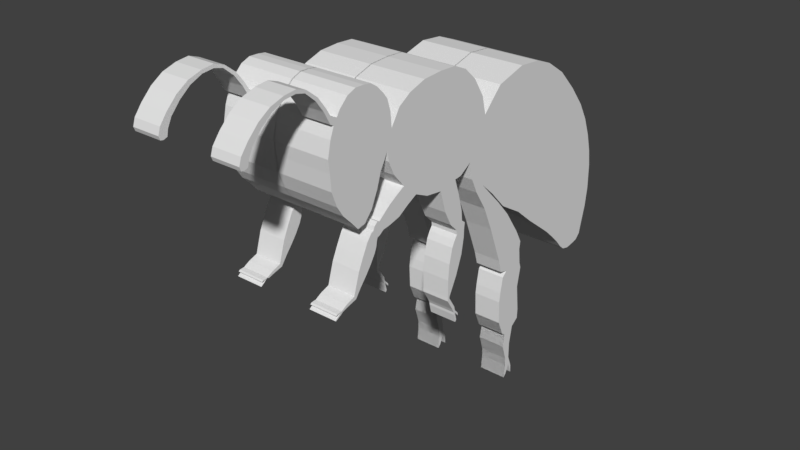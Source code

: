 # Source: bee_01.blend  (saved by Blender 2.79.0; exported with 4.5.12 LTS)
import bpy
from mathutils import Matrix  # noqa: F401  (used for matrix-valued properties, if any)

bpy.ops.wm.read_factory_settings(use_empty=True)
scene = bpy.context.scene
scene.name = 'Scene'

# ---- collections
col_collection_1 = bpy.data.collections.new('Collection 1'); scene.collection.children.link(col_collection_1)

# ---- world
world_world = bpy.data.worlds.new('World'); scene.world = world_world
world_world.color = (0.05088, 0.05088, 0.05088)
world_world.use_sun_shadow = False
world_world.sun_shadow_jitter_overblur = 0.0
world_world.cycles.sampling_method = 'MANUAL'

# ---- meshes
me_plane = bpy.data.meshes.new('Plane')
me_plane.from_pydata([(0.6328, 0.63, -0.9735), (0.6328, 1.36, 0.3958), (0.6328, 0.4214, -0.7522), (0.6328, 1.134, 0.4798), (0.6328, 0.2448, -0.593), (0.6328, 0.8512, 0.5048), (0.6328, 0.146, -0.6407), (0.6328, 0.4857, 0.4051), (0.6328, 0.06418, -0.4699), (0.6328, 0.3654, 0.2875), (0.6328, 0.02091, -0.268), (0.6328, 0.2452, 0.1625), (0.6328, -0.1281, -0.3593), (0.6328, 0.1924, 0.3692), (0.6328, -0.2146, -0.3689), (0.6328, 0.05776, 0.5807), (0.6328, -0.4406, -0.4122), (0.6328, -0.09607, 0.7201), (0.6328, -0.6473, -0.3833), (0.6328, -0.2691, 0.7922), (0.6328, -0.8155, -0.3064), (0.6328, -0.471, 0.8018), (0.6328, -0.9934, -0.1574), (0.6328, -0.7066, 0.7874), (0.6328, -1.128, -0.003573), (0.6328, -0.9133, 0.7201), (0.6328, -1.205, 0.1551), (0.6328, -1.057, 0.6288), (0.6328, -1.219, 0.2704), (0.6328, -1.163, 0.4605), (0.6328, 0.9233, -1.151), (0.6328, 1.619, 0.2276), (0.6328, 1.164, -1.353), (0.6328, 1.86, -0.01757), (0.6328, 1.346, -1.493), (0.6328, 2.057, -0.2579), (0.6328, 1.519, -1.627), (0.6328, 2.182, -0.4694), (0.6328, 1.648, -1.743), (0.6328, 2.27, -0.6858), (0.6328, 1.764, -1.856), (0.6328, 2.33, -0.9021), (0.6328, 1.852, -1.956), (0.6328, 2.358, -1.094), (0.6328, 1.912, -2.004), (0.6328, 2.362, -1.379), (0.6328, 2.004, -2.028), (0.6328, 2.334, -1.603), (0.6328, 2.12, -2.012), (0.6328, 2.27, -1.847), (0.6328, 2.188, -1.996), (0.6328, 2.25, -1.936), (0.6328, -1.312, 0.1012), (0.6328, -1.179, 0.6274), (0.6328, -1.363, -0.05644), (0.6328, -1.219, 0.7526), (0.6328, -1.44, -0.2257), (0.6328, -1.27, 0.8175), (0.6328, -1.532, -0.33), (0.6328, -1.351, 0.8987), (0.6328, -1.625, -0.3485), (0.6328, -1.43, 0.9497), (0.6328, -1.697, -0.2674), (0.6328, -1.518, 0.9613), (0.6328, -1.806, -0.1561), (0.6328, -1.622, 0.9636), (0.6328, -1.882, -0.04021), (0.6328, -1.722, 0.9242), (0.6328, -1.945, 0.1244), (0.6328, -1.817, 0.8338), (0.6328, -1.959, 0.2959), (0.6328, -1.896, 0.7109), (0.6328, -1.975, 0.4327), (0.6328, -1.94, 0.5973), (-0.005841, 0.4214, -0.7522), (-0.005841, 0.63, -0.9735), (-0.005842, 1.36, 0.3958), (-0.005841, 1.134, 0.4798), (-0.005841, 0.8512, 0.5048), (-0.005841, 0.2448, -0.593), (-0.005842, 0.4857, 0.4051), (-0.005841, 0.146, -0.6407), (-0.005842, 0.3654, 0.2875), (-0.005841, 0.06418, -0.4699), (-0.005842, 0.2452, 0.1625), (-0.005841, 0.02091, -0.268), (-0.005842, 0.1924, 0.3692), (-0.005841, -0.1281, -0.3593), (-0.005841, 0.05776, 0.5807), (-0.005841, -0.2146, -0.3689), (-0.005841, -0.09607, 0.7201), (-0.005841, -0.4406, -0.4122), (-0.005842, -0.2691, 0.7922), (-0.005841, -0.6473, -0.3833), (-0.005842, -0.471, 0.8018), (-0.005841, -0.8155, -0.3064), (-0.005842, -0.7066, 0.7874), (-0.005841, -0.9934, -0.1574), (-0.005841, -0.9133, 0.7201), (-0.005841, -1.128, -0.003573), (-0.005841, -1.057, 0.6288), (-0.005841, -1.205, 0.1551), (-0.005842, -1.163, 0.4605), (-0.005841, -1.219, 0.2704), (-0.005841, 0.9233, -1.151), (-0.005842, 1.619, 0.2276), (-0.005841, 1.164, -1.353), (-0.005842, 1.86, -0.01757), (-0.005841, 1.346, -1.493), (-0.005841, 2.057, -0.2579), (-0.005841, 1.519, -1.627), (-0.005842, 2.182, -0.4694), (-0.005841, 1.648, -1.743), (-0.005842, 2.27, -0.6858), (-0.005841, 1.764, -1.856), (-0.005842, 2.33, -0.9021), (-0.005841, 1.852, -1.956), (-0.005841, 2.358, -1.094), (-0.005841, 1.912, -2.004), (-0.005842, 2.362, -1.379), (-0.005841, 2.004, -2.028), (-0.005842, 2.334, -1.603), (-0.005841, 2.12, -2.012), (-0.005841, 2.27, -1.847), (-0.005841, 2.188, -1.996), (-0.005841, 2.25, -1.936), (-0.005841, -1.179, 0.6274), (-0.005841, -1.312, 0.1012), (-0.005841, -1.219, 0.7526), (-0.005841, -1.363, -0.05644), (-0.005842, -1.27, 0.8175), (-0.005841, -1.44, -0.2257), (-0.005842, -1.351, 0.8987), (-0.005841, -1.532, -0.33), (-0.005842, -1.43, 0.9497), (-0.005841, -1.625, -0.3485), (-0.005842, -1.518, 0.9613), (-0.005841, -1.697, -0.2674), (-0.005842, -1.622, 0.9636), (-0.005841, -1.806, -0.1561), (-0.005842, -1.722, 0.9242), (-0.005841, -1.882, -0.04021), (-0.005842, -1.817, 0.8338), (-0.005841, -1.945, 0.1244), (-0.005841, -1.896, 0.7109), (-0.005841, -1.959, 0.2959), (-0.005841, -1.94, 0.5973), (-0.005841, -1.975, 0.4327), (0.3135, 0.1924, 0.3692), (0.3135, 0.2452, 0.1625), (0.3135, -1.697, -0.2674), (0.3135, -1.806, -0.1561), (0.3135, 0.9233, -1.151), (0.3135, 0.63, -0.9735), (0.3135, 0.02091, -0.268), (0.3135, -0.1281, -0.3593), (0.3135, 2.12, -2.012), (0.3135, 2.004, -2.028), (0.3135, 1.36, 0.3958), (0.3135, 1.619, 0.2276), (0.3135, -1.722, 0.9242), (0.3135, -1.622, 0.9636), (0.3135, 2.334, -1.603), (0.3135, 2.27, -1.847), (0.3135, 0.05776, 0.5807), (0.3135, -1.882, -0.04021), (0.3135, 2.25, -1.936), (0.3135, 2.188, -1.996), (0.3135, 1.164, -1.353), (0.3135, -0.2146, -0.3689), (0.3135, 1.86, -0.01757), (0.3135, -1.817, 0.8338), (0.3135, -0.09607, 0.7201), (0.3135, -1.945, 0.1244), (0.3135, 1.346, -1.493), (0.3135, -0.4406, -0.4122), (0.3135, -1.179, 0.6274), (0.3135, -1.163, 0.4605), (0.3135, 2.057, -0.2579), (0.3135, -1.896, 0.7109), (0.3135, -1.219, 0.2704), (0.3135, -1.312, 0.1012), (0.3135, -0.2691, 0.7922), (0.3135, 0.4214, -0.7522), (0.3135, -1.959, 0.2959), (0.3135, 1.519, -1.627), (0.3135, -0.6473, -0.3833), (0.3135, -1.975, 0.4327), (0.3135, -1.94, 0.5973), (0.3135, -1.219, 0.7526), (0.3135, 2.182, -0.4694), (0.3135, 1.134, 0.4798), (0.3135, -1.363, -0.05644), (0.3135, -0.471, 0.8018), (0.3135, 1.648, -1.743), (0.3135, -0.8155, -0.3064), (0.3135, -1.27, 0.8175), (0.3135, 2.27, -0.6858), (0.3135, 0.8512, 0.5048), (0.3135, -1.44, -0.2257), (0.3135, -0.7066, 0.7874), (0.3135, 0.2448, -0.593), (0.3135, 1.764, -1.856), (0.3135, -0.9934, -0.1574), (0.3135, -1.351, 0.8987), (0.3135, 2.33, -0.9021), (0.3135, 0.4857, 0.4051), (0.3135, -1.532, -0.33), (0.3135, -0.9133, 0.7201), (0.3135, 0.146, -0.6407), (0.3135, 1.852, -1.956), (0.3135, -1.128, -0.003573), (0.3135, -1.43, 0.9497), (0.3135, 2.358, -1.094), (0.3135, 0.3654, 0.2875), (0.3135, -1.625, -0.3485), (0.3135, -1.057, 0.6288), (0.3135, 0.06418, -0.4699), (0.3135, 1.912, -2.004), (0.3135, -1.205, 0.1551), (0.3135, -1.518, 0.9613), (0.3135, 2.362, -1.379), (0.6328, -1.083, -0.2059), (0.6328, -0.9362, -0.3685), (0.3135, -0.9362, -0.3685), (0.3135, -1.083, -0.2059), (0.6328, -1.193, -0.2704), (0.6328, -1.061, -0.4445), (0.3135, -1.061, -0.4445), (0.3135, -1.193, -0.2704), (0.6328, -1.272, -0.3311), (0.6328, -1.189, -0.4763), (0.3135, -1.189, -0.4763), (0.3135, -1.272, -0.3311), (0.6328, -1.338, -0.383), (0.6328, -1.283, -0.4895), (0.3135, -1.283, -0.4895), (0.3135, -1.338, -0.383), (0.6328, -1.364, -0.3755), (0.6328, -1.335, -0.5265), (0.3135, -1.335, -0.5265), (0.3135, -1.364, -0.3755), (0.6328, -1.405, -0.407), (0.6328, -1.365, -0.5348), (0.3135, -1.365, -0.5348), (0.3135, -1.405, -0.407), (0.6328, -1.419, -0.4467), (0.6328, -1.376, -0.5764), (0.3135, -1.376, -0.5764), (0.3135, -1.419, -0.4467), (0.6328, -1.451, -0.4612), (0.6328, -1.382, -0.6198), (0.3135, -1.382, -0.6198), (0.3135, -1.451, -0.4612), (0.6328, -1.501, -0.5263), (0.6328, -1.406, -0.6811), (0.3135, -1.406, -0.6811), (0.3135, -1.501, -0.5263), (0.6328, -1.564, -0.6513), (0.6328, -1.463, -0.7733), (0.3135, -1.463, -0.7733), (0.3135, -1.564, -0.6513), (0.6328, -1.623, -0.7801), (0.6328, -1.524, -0.8557), (0.3135, -1.524, -0.8557), (0.3135, -1.623, -0.7801), (0.6328, -1.668, -0.927), (0.6328, -1.602, -0.9504), (0.3135, -1.602, -0.9504), (0.3135, -1.668, -0.927), (0.6328, -1.691, -1.006), (0.6328, -1.669, -1.043), (0.3135, -1.669, -1.043), (0.3135, -1.691, -1.006), (0.6328, -1.793, -1.042), (0.6328, -1.789, -1.075), (0.3135, -1.789, -1.075), (0.3135, -1.793, -1.042), (0.6328, -1.862, -1.08), (0.6328, -1.848, -1.094), (0.3135, -1.848, -1.094), (0.3135, -1.862, -1.08), (0.6328, -1.88, -1.094), (0.6328, -1.866, -1.108), (0.3135, -1.88, -1.094), (0.6328, -1.947, -1.144), (0.6328, -1.939, -1.15), (0.3135, -1.947, -1.144), (0.6328, -1.918, -1.085), (0.3135, -1.918, -1.085), (0.6328, -1.935, -1.098), (0.3135, -1.935, -1.098), (0.6328, -0.3623, -0.668), (0.6328, -0.1503, -0.5552), (0.3135, -0.1503, -0.5552), (0.3135, -0.3623, -0.668), (0.6328, -0.2708, -0.8408), (0.6328, -0.09816, -0.7465), (0.3135, -0.09816, -0.7465), (0.3135, -0.2708, -0.8408), (0.6328, -0.1689, -0.9406), (0.6328, -0.08666, -0.8625), (0.3135, -0.08666, -0.8625), (0.3135, -0.1689, -0.9406), (0.6328, -0.1641, -0.9898), (0.6328, -0.04015, -0.8979), (0.3135, -0.04015, -0.8979), (0.3135, -0.1641, -0.9898), (0.6328, -0.1991, -1.039), (0.6328, -0.04734, -0.9769), (0.3135, -0.04734, -0.9769), (0.3135, -0.1991, -1.039), (0.6328, -0.2362, -1.11), (0.6328, -0.04963, -1.062), (0.3135, -0.04963, -1.062), (0.3135, -0.2362, -1.11), (0.6328, -0.2765, -1.28), (0.6328, -0.08067, -1.244), (0.3135, -0.08067, -1.244), (0.3135, -0.2765, -1.28), (0.6328, -0.2928, -1.461), (0.6328, -0.1619, -1.46), (0.3135, -0.1619, -1.46), (0.3135, -0.2928, -1.461), (0.6328, -0.2905, -1.661), (0.6328, -0.2639, -1.661), (0.3135, -0.2639, -1.661), (0.3135, -0.2905, -1.661), (0.6328, -0.2918, -1.705), (0.6328, -0.2652, -1.68), (0.3135, -0.2652, -1.68), (0.3135, -0.2918, -1.705), (0.6328, -0.2068, -1.841), (0.6328, -0.1802, -1.816), (0.3135, -0.1802, -1.816), (0.3135, -0.2068, -1.841), (0.6328, -0.1847, -1.886), (0.6328, -0.1674, -1.866), (0.3135, -0.1674, -1.866), (0.3135, -0.1847, -1.886), (0.6328, -0.182, -1.917), (0.6328, -0.1647, -1.897), (0.3135, -0.1647, -1.897), (0.3135, -0.182, -1.917), (0.6328, -0.1562, -2.014), (0.6328, -0.1389, -1.994), (0.3135, -0.1389, -1.994), (0.3135, -0.1562, -2.014), (0.6328, -0.1171, -1.921), (0.3135, -0.1171, -1.921), (0.6328, -0.1143, -1.952), (0.3135, -0.1143, -1.952), (0.6328, 0.2966, -0.8775), (0.6328, 0.5373, -0.8938), (0.3135, 0.5373, -0.8938), (0.3135, 0.2966, -0.8775), (0.6328, 0.4241, -1.164), (0.6328, 0.7148, -1.095), (0.3135, 0.7148, -1.095), (0.3135, 0.4241, -1.164), (0.6328, 0.6002, -1.614), (0.6328, 0.9077, -1.377), (0.3135, 0.9077, -1.377), (0.3135, 0.6002, -1.614), (0.6328, 0.6456, -1.769), (0.6328, 0.9948, -1.535), (0.3135, 0.9948, -1.535), (0.3135, 0.6456, -1.769), (0.6328, 0.7478, -1.801), (0.6328, 0.983, -1.628), (0.3135, 0.983, -1.628), (0.3135, 0.7478, -1.801), (0.6328, 0.6887, -1.856), (0.6328, 1.002, -1.806), (0.3135, 1.002, -1.806), (0.3135, 0.6887, -1.856), (0.6328, 0.6549, -2.035), (0.6328, 1.024, -1.871), (0.3135, 1.024, -1.871), (0.3135, 0.6549, -2.035), (0.6328, 0.641, -2.148), (0.6328, 0.9791, -2.1), (0.3135, 0.9791, -2.1), (0.3135, 0.641, -2.148), (0.6328, 0.6533, -2.418), (0.6328, 1.014, -2.406), (0.3135, 1.014, -2.406), (0.3135, 0.6533, -2.418), (0.6328, 0.6533, -2.418), (0.6328, 0.7297, -2.597), (0.6328, 1.009, -2.519), (0.3135, 1.009, -2.519), (0.3135, 0.7297, -2.597), (0.6328, 0.7297, -2.597), (0.6328, 0.7864, -2.636), (0.6328, 0.918, -2.585), (0.3135, 0.918, -2.585), (0.3135, 0.7864, -2.636), (0.6328, 0.7864, -2.636), (0.6328, 0.7558, -2.782), (0.6328, 0.8777, -2.797), (0.3135, 0.8777, -2.797), (0.3135, 0.7558, -2.782), (0.6328, 0.7558, -2.782), (0.6328, 0.8148, -2.97), (0.6328, 0.8787, -2.983), (0.3135, 0.8787, -2.983), (0.3135, 0.8148, -2.97), (0.6328, 0.8148, -2.97), (0.6328, 0.8184, -3.068), (0.6328, 0.8839, -3.08), (0.3135, 0.8839, -3.08), (0.3135, 0.8184, -3.068), (0.6328, 0.8184, -3.068), (0.6328, 0.8038, -3.223), (0.6328, 0.8355, -3.188), (0.3135, 0.8355, -3.188), (0.3135, 0.8038, -3.223), (0.6328, 0.8038, -3.223), (0.6328, 0.9292, -3.115), (0.3135, 0.9292, -3.115), (0.6328, 0.9344, -3.212), (0.3135, 0.9344, -3.212), (0.6328, -1.856, 0.7723), (0.6328, -1.952, 0.2102), (-0.005842, -1.856, 0.7723), (-0.005841, -1.952, 0.2102), (0.3135, -1.952, 0.2102), (0.3135, -1.856, 0.7723), (0.6328, -1.924, 0.7959), (0.6328, -1.934, 0.7304), (0.3135, -1.934, 0.7304), (0.3135, -1.924, 0.7959), (0.6328, -1.982, 0.8898), (0.6328, -2.007, 0.8633), (0.3135, -2.007, 0.8633), (0.3135, -1.982, 0.8898), (0.6328, -2.072, 1.009), (0.6328, -2.096, 0.9834), (0.3135, -2.096, 0.9834), (0.3135, -2.072, 1.009), (0.6328, -2.193, 1.104), (0.6328, -2.211, 1.081), (0.3135, -2.211, 1.081), (0.3135, -2.193, 1.104), (0.6328, -2.305, 1.143), (0.6328, -2.312, 1.106), (0.3135, -2.312, 1.106), (0.3135, -2.305, 1.143), (0.6328, -2.442, 1.127), (0.6328, -2.439, 1.092), (0.3135, -2.439, 1.092), (0.3135, -2.442, 1.127), (0.6328, -2.591, 1.08), (0.6328, -2.572, 1.033), (0.3135, -2.572, 1.033), (0.3135, -2.591, 1.08), (0.6328, -2.721, 0.9954), (0.6328, -2.692, 0.939), (0.3135, -2.692, 0.939), (0.3135, -2.721, 0.9954), (0.6328, -2.837, 0.8794), (0.6328, -2.793, 0.8263), (0.3135, -2.793, 0.8263), (0.3135, -2.837, 0.8794), (0.6328, -2.917, 0.7765), (0.6328, -2.839, 0.7346), (0.3135, -2.839, 0.7346), (0.3135, -2.917, 0.7765), (0.6328, -2.942, 0.6999), (0.6328, -2.853, 0.6677), (0.3135, -2.853, 0.6677), (0.3135, -2.942, 0.6999), (0.6328, -2.925, 0.6575), (0.6328, -2.893, 0.6527), (0.3135, -2.893, 0.6527), (0.3135, -2.925, 0.6575)], [], [(0, 2, 3, 1), (2, 4, 5, 3), (4, 6, 7, 5), (6, 8, 9, 7), (8, 10, 11, 9), (10, 12, 13, 11), (12, 14, 15, 13), (14, 16, 17, 15), (16, 18, 19, 17), (18, 20, 21, 19), (20, 22, 23, 21), (22, 24, 25, 23), (24, 26, 27, 25), (26, 28, 29, 27), (1, 31, 30, 0), (31, 33, 32, 30), (33, 35, 34, 32), (35, 37, 36, 34), (37, 39, 38, 36), (39, 41, 40, 38), (41, 43, 42, 40), (43, 45, 44, 42), (45, 47, 46, 44), (47, 49, 48, 46), (49, 51, 50, 48), (28, 52, 53, 29), (52, 54, 55, 53), (54, 56, 57, 55), (56, 58, 59, 57), (58, 60, 61, 59), (60, 62, 63, 61), (62, 64, 65, 63), (64, 66, 67, 65), (66, 68, 69, 67), (424, 70, 71, 423), (70, 72, 73, 71), (149, 148, 86, 84), (151, 150, 137, 139), (153, 152, 104, 75), (155, 154, 85, 87), (157, 156, 122, 120), (159, 158, 76, 105), (161, 160, 140, 138), (163, 162, 121, 123), (148, 164, 88, 86), (165, 151, 139, 141), (167, 166, 125, 124), (152, 168, 106, 104), (169, 155, 87, 89), (156, 167, 124, 122), (170, 159, 105, 107), (160, 171, 142, 140), (166, 163, 123, 125), (164, 172, 90, 88), (173, 165, 141, 143), (168, 174, 108, 106), (175, 169, 89, 91), (177, 176, 126, 102), (178, 170, 107, 109), (428, 179, 144, 425), (181, 180, 103, 127), (172, 182, 92, 90), (183, 153, 75, 74), (427, 173, 143, 426), (174, 185, 110, 108), (186, 175, 91, 93), (188, 187, 147, 146), (176, 189, 128, 126), (190, 178, 109, 111), (158, 191, 77, 76), (179, 188, 146, 144), (192, 181, 127, 129), (182, 193, 94, 92), (187, 184, 145, 147), (185, 194, 112, 110), (195, 186, 93, 95), (189, 196, 130, 128), (197, 190, 111, 113), (191, 198, 78, 77), (199, 192, 129, 131), (193, 200, 96, 94), (201, 183, 74, 79), (194, 202, 114, 112), (203, 195, 95, 97), (196, 204, 132, 130), (205, 197, 113, 115), (198, 206, 80, 78), (207, 199, 131, 133), (200, 208, 98, 96), (209, 201, 79, 81), (202, 210, 116, 114), (211, 203, 97, 99), (204, 212, 134, 132), (213, 205, 115, 117), (206, 214, 82, 80), (215, 207, 133, 135), (208, 216, 100, 98), (217, 209, 81, 83), (210, 218, 118, 116), (219, 211, 99, 101), (212, 220, 136, 134), (221, 213, 117, 119), (214, 149, 84, 82), (150, 215, 135, 137), (216, 177, 102, 100), (154, 217, 83, 85), (218, 157, 120, 118), (180, 219, 101, 103), (220, 161, 138, 136), (162, 221, 119, 121), (47, 45, 221, 162), (63, 65, 161, 220), (28, 26, 219, 180), (44, 46, 157, 218), (10, 8, 217, 154), (27, 29, 177, 216), (62, 60, 215, 150), (9, 11, 149, 214), (45, 43, 213, 221), (61, 63, 220, 212), (26, 24, 211, 219), (42, 44, 218, 210), (8, 6, 209, 217), (25, 27, 216, 208), (60, 58, 207, 215), (7, 9, 214, 206), (43, 41, 205, 213), (59, 61, 212, 204), (24, 22, 203, 211), (40, 42, 210, 202), (201, 209, 355, 354), (23, 25, 208, 200), (58, 56, 199, 207), (5, 7, 206, 198), (41, 39, 197, 205), (57, 59, 204, 196), (20, 195, 224, 223), (38, 40, 202, 194), (4, 2, 183, 201), (21, 23, 200, 193), (56, 54, 192, 199), (3, 5, 198, 191), (39, 37, 190, 197), (55, 57, 196, 189), (20, 18, 186, 195), (36, 38, 194, 185), (72, 70, 184, 187), (19, 21, 193, 182), (54, 52, 181, 192), (71, 73, 188, 179), (1, 3, 191, 158), (37, 35, 178, 190), (53, 55, 189, 176), (73, 72, 187, 188), (18, 16, 175, 186), (34, 36, 185, 174), (424, 68, 173, 427), (2, 0, 153, 183), (17, 19, 182, 172), (52, 28, 180, 181), (428, 423, 429, 432), (35, 33, 170, 178), (29, 53, 176, 177), (175, 16, 292, 295), (32, 34, 174, 168), (68, 66, 165, 173), (15, 17, 172, 164), (51, 49, 163, 166), (67, 69, 171, 160), (33, 31, 159, 170), (48, 50, 167, 156), (14, 12, 155, 169), (30, 32, 168, 152), (50, 51, 166, 167), (66, 64, 151, 165), (13, 15, 164, 148), (49, 47, 162, 163), (65, 67, 160, 161), (31, 1, 158, 159), (46, 48, 156, 157), (12, 10, 154, 155), (0, 30, 152, 153), (64, 62, 150, 151), (11, 13, 148, 149), (224, 225, 229, 228), (22, 20, 223, 222), (203, 22, 222, 225), (195, 203, 225, 224), (229, 226, 230, 233), (223, 224, 228, 227), (225, 222, 226, 229), (222, 223, 227, 226), (232, 233, 237, 236), (226, 227, 231, 230), (228, 229, 233, 232), (227, 228, 232, 231), (235, 236, 240, 239), (231, 232, 236, 235), (233, 230, 234, 237), (230, 231, 235, 234), (241, 238, 242, 245), (237, 234, 238, 241), (234, 235, 239, 238), (236, 237, 241, 240), (244, 245, 249, 248), (238, 239, 243, 242), (240, 241, 245, 244), (239, 240, 244, 243), (249, 246, 250, 253), (243, 244, 248, 247), (245, 242, 246, 249), (242, 243, 247, 246), (253, 250, 254, 257), (246, 247, 251, 250), (248, 249, 253, 252), (247, 248, 252, 251), (256, 257, 261, 260), (250, 251, 255, 254), (252, 253, 257, 256), (251, 252, 256, 255), (261, 258, 262, 265), (255, 256, 260, 259), (257, 254, 258, 261), (254, 255, 259, 258), (262, 263, 267, 266), (258, 259, 263, 262), (260, 261, 265, 264), (259, 260, 264, 263), (268, 269, 273, 272), (264, 265, 269, 268), (263, 264, 268, 267), (265, 262, 266, 269), (273, 270, 274, 277), (267, 268, 272, 271), (269, 266, 270, 273), (266, 267, 271, 270), (276, 277, 281, 280), (270, 271, 275, 274), (272, 273, 277, 276), (271, 272, 276, 275), (278, 279, 280, 281), (275, 276, 280, 279), (277, 274, 278, 281), (274, 275, 279, 278), (278, 282, 290, 288), (278, 279, 283, 282), (284, 282, 285, 287), (282, 283, 286, 285), (289, 288, 290, 291), (281, 278, 288, 289), (284, 281, 289, 291), (282, 284, 291, 290), (295, 292, 296, 299), (169, 175, 295, 294), (14, 169, 294, 293), (16, 14, 293, 292), (296, 297, 301, 300), (292, 293, 297, 296), (294, 295, 299, 298), (293, 294, 298, 297), (302, 303, 307, 306), (298, 299, 303, 302), (297, 298, 302, 301), (299, 296, 300, 303), (307, 304, 308, 311), (301, 302, 306, 305), (303, 300, 304, 307), (300, 301, 305, 304), (310, 311, 315, 314), (304, 305, 309, 308), (306, 307, 311, 310), (305, 306, 310, 309), (313, 314, 318, 317), (309, 310, 314, 313), (311, 308, 312, 315), (308, 309, 313, 312), (319, 316, 320, 323), (315, 312, 316, 319), (312, 313, 317, 316), (314, 315, 319, 318), (322, 323, 327, 326), (316, 317, 321, 320), (318, 319, 323, 322), (317, 318, 322, 321), (327, 324, 328, 331), (321, 322, 326, 325), (323, 320, 324, 327), (320, 321, 325, 324), (331, 328, 332, 335), (324, 325, 329, 328), (326, 327, 331, 330), (325, 326, 330, 329), (334, 335, 339, 338), (328, 329, 333, 332), (330, 331, 335, 334), (329, 330, 334, 333), (339, 336, 340, 343), (333, 334, 338, 337), (335, 332, 336, 339), (332, 333, 337, 336), (340, 341, 345, 344), (336, 337, 341, 340), (338, 339, 343, 342), (338, 342, 351, 349), (344, 345, 346, 347), (342, 343, 347, 346), (341, 342, 346, 345), (343, 340, 344, 347), (348, 349, 351, 350), (342, 341, 350, 351), (341, 337, 348, 350), (337, 338, 349, 348), (354, 355, 359, 358), (209, 6, 352, 355), (6, 4, 353, 352), (4, 201, 354, 353), (357, 358, 362, 361), (353, 354, 358, 357), (355, 352, 356, 359), (352, 353, 357, 356), (363, 360, 364, 367), (359, 356, 360, 363), (356, 357, 361, 360), (358, 359, 363, 362), (366, 367, 371, 370), (360, 361, 365, 364), (362, 363, 367, 366), (361, 362, 366, 365), (371, 368, 372, 375), (365, 366, 370, 369), (367, 364, 368, 371), (364, 365, 369, 368), (375, 372, 376, 379), (368, 369, 373, 372), (370, 371, 375, 374), (369, 370, 374, 373), (378, 379, 383, 382), (372, 373, 377, 376), (374, 375, 379, 378), (373, 374, 378, 377), (383, 380, 384, 387), (377, 378, 382, 381), (379, 376, 380, 383), (376, 377, 381, 380), (388, 385, 390, 393), (380, 381, 385, 388), (382, 383, 387, 386), (381, 382, 386, 385), (390, 391, 396, 395), (386, 387, 392, 391), (385, 386, 391, 390), (387, 388, 393, 392), (387, 384, 389, 392), (397, 394, 399, 402), (392, 393, 398, 397), (392, 389, 394, 397), (393, 390, 395, 398), (391, 392, 397, 396), (401, 402, 407, 406), (398, 395, 400, 403), (396, 397, 402, 401), (395, 396, 401, 400), (397, 398, 403, 402), (407, 408, 413, 412), (400, 401, 406, 405), (402, 403, 408, 407), (402, 399, 404, 407), (403, 400, 405, 408), (411, 412, 417, 416), (407, 404, 409, 412), (408, 405, 410, 413), (406, 407, 412, 411), (411, 410, 421, 422), (418, 415, 416, 417), (410, 411, 416, 415), (412, 413, 418, 417), (412, 409, 414, 417), (413, 410, 415, 418), (419, 420, 422, 421), (410, 405, 419, 421), (405, 406, 420, 419), (406, 411, 422, 420), (69, 423, 428, 171), (70, 424, 427, 184), (184, 427, 426, 145), (171, 428, 425, 142), (68, 424, 423, 69), (431, 432, 436, 435), (71, 179, 431, 430), (179, 428, 432, 431), (423, 71, 430, 429), (435, 436, 440, 439), (429, 430, 434, 433), (432, 429, 433, 436), (430, 431, 435, 434), (440, 437, 441, 444), (433, 434, 438, 437), (436, 433, 437, 440), (434, 435, 439, 438), (443, 444, 448, 447), (438, 439, 443, 442), (439, 440, 444, 443), (437, 438, 442, 441), (445, 446, 450, 449), (441, 442, 446, 445), (444, 441, 445, 448), (442, 443, 447, 446), (452, 449, 453, 456), (448, 445, 449, 452), (446, 447, 451, 450), (447, 448, 452, 451), (455, 456, 460, 459), (450, 451, 455, 454), (451, 452, 456, 455), (449, 450, 454, 453), (460, 457, 461, 464), (453, 454, 458, 457), (456, 453, 457, 460), (454, 455, 459, 458), (462, 463, 467, 466), (458, 459, 463, 462), (459, 460, 464, 463), (457, 458, 462, 461), (467, 468, 472, 471), (463, 464, 468, 467), (461, 462, 466, 465), (464, 461, 465, 468), (472, 469, 473, 476), (465, 466, 470, 469), (468, 465, 469, 472), (466, 467, 471, 470), (473, 474, 475, 476), (470, 471, 475, 474), (471, 472, 476, 475), (469, 470, 474, 473)])
me_plane.use_remesh_preserve_volume = False
me_plane.use_remesh_preserve_attributes = False
me_plane.use_mirror_vertex_groups = False
me_plane.update()

# ---- objects
ob_plane = bpy.data.objects.new('Plane', me_plane)

# ---- transforms, parenting, visibility, modifiers, constraints
ob_plane.location = (0.0, 0.0, 0.0)
ob_plane.lineart.crease_threshold = 0.0
_m = ob_plane.modifiers.new('Mirror', 'MIRROR')

# ---- collection membership
col_collection_1.objects.link(ob_plane)

# ---- scene / render settings (as saved in the file)
scene.frame_start = 1; scene.frame_end = 250; scene.frame_set(59)
scene.render.engine = 'BLENDER_EEVEE_NEXT'
scene.render.resolution_percentage = 50
scene.render.dither_intensity = 0.0
scene.cycles.use_denoising = False
scene.cycles.samples = 128
scene.cycles.sampling_pattern = 'TABULATED_SOBOL'
scene.cycles.use_adaptive_sampling = False
scene.cycles.use_light_tree = False
scene.cycles.blur_glossy = 0.0
scene.cycles.sample_clamp_indirect = 0.0
scene.view_settings.view_transform = 'Standard'
bpy.context.view_layer.update()

# ---- added for rendering (the .blend has no active camera and no usable light): camera, sun
cam_auto = bpy.data.cameras.new('AutoCamera')
cam_auto.lens = 50.0
cam_auto.sensor_width = 36.0
cam_auto.clip_end = 1000.0
ob_auto_camera = bpy.data.objects.new('AutoCamera', cam_auto)
scene.collection.objects.link(ob_auto_camera)
ob_auto_camera.location = (6.46306, -8.04555, 4.13051)
ob_auto_camera.rotation_euler = (1.09748, -7.21219e-08, 0.694738)
scene.camera = ob_auto_camera
light_auto_sun = bpy.data.lights.new('AutoSun', 'SUN')
light_auto_sun.energy = 3.0
light_auto_sun.angle = 0.0523599
ob_auto_sun = bpy.data.objects.new('AutoSun', light_auto_sun)
scene.collection.objects.link(ob_auto_sun)
ob_auto_sun.rotation_euler = (0.872665, 0.174533, 0.523599)
bpy.context.view_layer.update()
